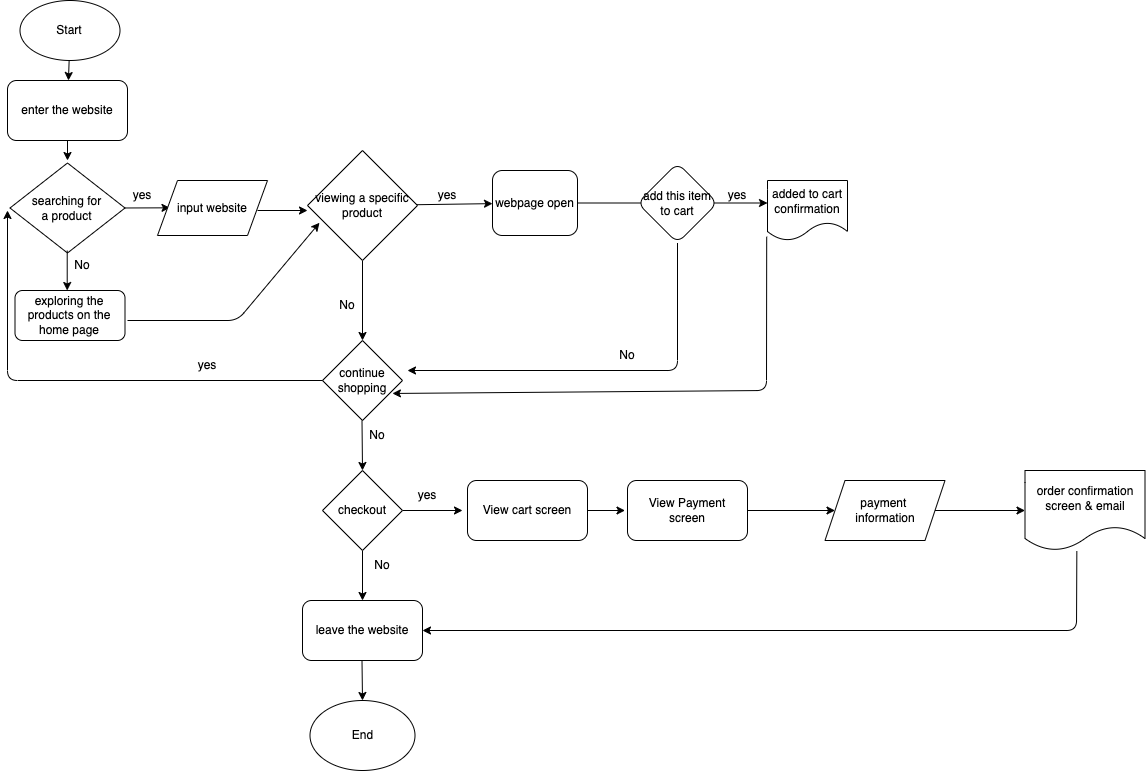

The diagram above was exported from draw.io. Its source (the exported page's mxGraphModel, read from the mxfile embedded in the PNG):
<mxGraphModel dx="397" dy="434" grid="1" gridSize="10" guides="1" tooltips="1" connect="1" arrows="1" fold="1" page="1" pageScale="1" pageWidth="850" pageHeight="1100" math="0" shadow="0">
  <root>
    <mxCell id="0" />
    <mxCell id="1" parent="0" />
    <mxCell id="62" value="" style="edgeStyle=none;html=1;" parent="1" source="2" target="61" edge="1">
      <mxGeometry relative="1" as="geometry" />
    </mxCell>
    <mxCell id="2" value="Start" style="ellipse;whiteSpace=wrap;html=1;" parent="1" vertex="1">
      <mxGeometry x="92.5" y="120" width="100" height="60" as="geometry" />
    </mxCell>
    <mxCell id="3" value="" style="endArrow=classic;html=1;" parent="1" edge="1">
      <mxGeometry width="50" height="50" relative="1" as="geometry">
        <mxPoint x="140" y="250" as="sourcePoint" />
        <mxPoint x="140" y="280" as="targetPoint" />
      </mxGeometry>
    </mxCell>
    <mxCell id="18" value="searching for&lt;br&gt;a product" style="rhombus;whiteSpace=wrap;html=1;" parent="1" vertex="1">
      <mxGeometry x="82.5" y="282.5" width="115" height="90" as="geometry" />
    </mxCell>
    <mxCell id="19" value="" style="endArrow=classic;html=1;" parent="1" edge="1">
      <mxGeometry width="50" height="50" relative="1" as="geometry">
        <mxPoint x="197.5" y="327.48" as="sourcePoint" />
        <mxPoint x="242.5" y="327.32000000000005" as="targetPoint" />
      </mxGeometry>
    </mxCell>
    <mxCell id="22" value="input website" style="shape=parallelogram;perimeter=parallelogramPerimeter;whiteSpace=wrap;html=1;fixedSize=1;" parent="1" vertex="1">
      <mxGeometry x="230" y="300" width="110" height="55" as="geometry" />
    </mxCell>
    <mxCell id="24" value="" style="endArrow=classic;html=1;" parent="1" edge="1">
      <mxGeometry width="50" height="50" relative="1" as="geometry">
        <mxPoint x="139.71" y="370" as="sourcePoint" />
        <mxPoint x="139.71" y="410" as="targetPoint" />
      </mxGeometry>
    </mxCell>
    <mxCell id="25" value="No" style="text;html=1;strokeColor=none;fillColor=none;align=center;verticalAlign=middle;whiteSpace=wrap;rounded=0;" parent="1" vertex="1">
      <mxGeometry x="125" y="370" width="60" height="30" as="geometry" />
    </mxCell>
    <mxCell id="26" value="exploring the products on the home page" style="rounded=1;whiteSpace=wrap;html=1;" parent="1" vertex="1">
      <mxGeometry x="87.5" y="410" width="110" height="50" as="geometry" />
    </mxCell>
    <mxCell id="27" value="" style="endArrow=classic;html=1;" parent="1" edge="1">
      <mxGeometry width="50" height="50" relative="1" as="geometry">
        <mxPoint x="330" y="330" as="sourcePoint" />
        <mxPoint x="380" y="330" as="targetPoint" />
      </mxGeometry>
    </mxCell>
    <mxCell id="29" value="" style="endArrow=classic;html=1;entryX=0.109;entryY=0.657;entryDx=0;entryDy=0;entryPerimeter=0;" parent="1" target="30" edge="1">
      <mxGeometry width="50" height="50" relative="1" as="geometry">
        <mxPoint x="200" y="440" as="sourcePoint" />
        <mxPoint x="379.9999999999999" y="359.9999999999999" as="targetPoint" />
        <Array as="points">
          <mxPoint x="310" y="440" />
        </Array>
      </mxGeometry>
    </mxCell>
    <mxCell id="34" value="" style="edgeStyle=none;html=1;" parent="1" source="30" target="33" edge="1">
      <mxGeometry relative="1" as="geometry" />
    </mxCell>
    <mxCell id="37" value="" style="edgeStyle=none;html=1;" parent="1" source="30" edge="1">
      <mxGeometry relative="1" as="geometry">
        <mxPoint x="435" y="460" as="targetPoint" />
      </mxGeometry>
    </mxCell>
    <mxCell id="30" value="viewing&amp;nbsp;a specific product" style="rhombus;whiteSpace=wrap;html=1;" parent="1" vertex="1">
      <mxGeometry x="380" y="270" width="110" height="110" as="geometry" />
    </mxCell>
    <mxCell id="41" value="" style="edgeStyle=none;html=1;entryX=1;entryY=0.75;entryDx=0;entryDy=0;" parent="1" source="33" target="42" edge="1">
      <mxGeometry relative="1" as="geometry">
        <mxPoint x="720" y="323" as="targetPoint" />
      </mxGeometry>
    </mxCell>
    <mxCell id="33" value="webpage open" style="rounded=1;whiteSpace=wrap;html=1;" parent="1" vertex="1">
      <mxGeometry x="565" y="290" width="85" height="65" as="geometry" />
    </mxCell>
    <mxCell id="35" value="yes" style="text;html=1;strokeColor=none;fillColor=none;align=center;verticalAlign=middle;whiteSpace=wrap;rounded=0;" parent="1" vertex="1">
      <mxGeometry x="490" y="300" width="60" height="30" as="geometry" />
    </mxCell>
    <mxCell id="38" value="No" style="text;html=1;strokeColor=none;fillColor=none;align=center;verticalAlign=middle;whiteSpace=wrap;rounded=0;" parent="1" vertex="1">
      <mxGeometry x="390" y="410" width="60" height="30" as="geometry" />
    </mxCell>
    <mxCell id="39" value="continue shopping" style="rhombus;whiteSpace=wrap;html=1;" parent="1" vertex="1">
      <mxGeometry x="395" y="460" width="80" height="80" as="geometry" />
    </mxCell>
    <mxCell id="44" value="" style="edgeStyle=none;html=1;" parent="1" source="40" edge="1">
      <mxGeometry relative="1" as="geometry">
        <mxPoint x="480" y="490" as="targetPoint" />
        <Array as="points">
          <mxPoint x="750" y="490" />
        </Array>
      </mxGeometry>
    </mxCell>
    <mxCell id="40" value="add this item to cart" style="rhombus;whiteSpace=wrap;html=1;rounded=1;" parent="1" vertex="1">
      <mxGeometry x="710" y="282.5" width="80" height="80" as="geometry" />
    </mxCell>
    <mxCell id="42" value="yes" style="text;html=1;strokeColor=none;fillColor=none;align=center;verticalAlign=middle;whiteSpace=wrap;rounded=0;" parent="1" vertex="1">
      <mxGeometry x="780" y="300" width="60" height="30" as="geometry" />
    </mxCell>
    <mxCell id="45" value="No" style="text;html=1;strokeColor=none;fillColor=none;align=center;verticalAlign=middle;whiteSpace=wrap;rounded=0;" parent="1" vertex="1">
      <mxGeometry x="670" y="460" width="60" height="30" as="geometry" />
    </mxCell>
    <mxCell id="47" value="added to cart confirmation" style="shape=document;whiteSpace=wrap;html=1;boundedLbl=1;" parent="1" vertex="1">
      <mxGeometry x="840" y="300" width="80" height="60" as="geometry" />
    </mxCell>
    <mxCell id="48" value="" style="edgeStyle=none;html=1;exitX=-0.01;exitY=0.937;exitDx=0;exitDy=0;exitPerimeter=0;entryX=0.874;entryY=0.662;entryDx=0;entryDy=0;entryPerimeter=0;" parent="1" source="47" target="39" edge="1">
      <mxGeometry relative="1" as="geometry">
        <mxPoint x="735.8659217877096" y="348.36592178770957" as="sourcePoint" />
        <mxPoint x="480" y="510" as="targetPoint" />
        <Array as="points">
          <mxPoint x="839" y="510" />
        </Array>
      </mxGeometry>
    </mxCell>
    <mxCell id="49" value="" style="endArrow=classic;html=1;exitX=0;exitY=0.5;exitDx=0;exitDy=0;" parent="1" source="39" edge="1">
      <mxGeometry width="50" height="50" relative="1" as="geometry">
        <mxPoint x="230" y="440" as="sourcePoint" />
        <mxPoint x="80" y="330" as="targetPoint" />
        <Array as="points">
          <mxPoint x="80" y="500" />
        </Array>
      </mxGeometry>
    </mxCell>
    <mxCell id="51" value="yes" style="text;html=1;strokeColor=none;fillColor=none;align=center;verticalAlign=middle;whiteSpace=wrap;rounded=0;" parent="1" vertex="1">
      <mxGeometry x="250" y="470" width="60" height="30" as="geometry" />
    </mxCell>
    <mxCell id="52" value="" style="edgeStyle=none;html=1;" parent="1" edge="1">
      <mxGeometry relative="1" as="geometry">
        <mxPoint x="434.5" y="540" as="sourcePoint" />
        <mxPoint x="435" y="590" as="targetPoint" />
      </mxGeometry>
    </mxCell>
    <mxCell id="53" value="No" style="text;html=1;strokeColor=none;fillColor=none;align=center;verticalAlign=middle;whiteSpace=wrap;rounded=0;" parent="1" vertex="1">
      <mxGeometry x="420" y="540" width="60" height="30" as="geometry" />
    </mxCell>
    <mxCell id="56" value="" style="edgeStyle=none;html=1;" parent="1" source="54" edge="1">
      <mxGeometry relative="1" as="geometry">
        <mxPoint x="435" y="720" as="targetPoint" />
      </mxGeometry>
    </mxCell>
    <mxCell id="67" value="" style="edgeStyle=none;html=1;" parent="1" source="54" edge="1">
      <mxGeometry relative="1" as="geometry">
        <mxPoint x="535" y="630" as="targetPoint" />
      </mxGeometry>
    </mxCell>
    <mxCell id="54" value="checkout" style="rhombus;whiteSpace=wrap;html=1;" parent="1" vertex="1">
      <mxGeometry x="395" y="590" width="80" height="80" as="geometry" />
    </mxCell>
    <mxCell id="57" value="End" style="ellipse;whiteSpace=wrap;html=1;" parent="1" vertex="1">
      <mxGeometry x="382.5" y="820" width="105" height="70" as="geometry" />
    </mxCell>
    <mxCell id="61" value="enter the website" style="rounded=1;whiteSpace=wrap;html=1;" parent="1" vertex="1">
      <mxGeometry x="80" y="200" width="120" height="60" as="geometry" />
    </mxCell>
    <mxCell id="63" value="leave the website" style="rounded=1;whiteSpace=wrap;html=1;" parent="1" vertex="1">
      <mxGeometry x="375" y="720" width="120" height="60" as="geometry" />
    </mxCell>
    <mxCell id="64" value="No" style="text;html=1;strokeColor=none;fillColor=none;align=center;verticalAlign=middle;whiteSpace=wrap;rounded=0;" parent="1" vertex="1">
      <mxGeometry x="425" y="670" width="60" height="30" as="geometry" />
    </mxCell>
    <mxCell id="65" value="" style="edgeStyle=none;html=1;" parent="1" edge="1">
      <mxGeometry relative="1" as="geometry">
        <mxPoint x="434.5" y="780" as="sourcePoint" />
        <mxPoint x="435" y="820" as="targetPoint" />
      </mxGeometry>
    </mxCell>
    <mxCell id="71" value="" style="edgeStyle=none;html=1;" parent="1" edge="1">
      <mxGeometry relative="1" as="geometry">
        <mxPoint x="630" y="630" as="sourcePoint" />
        <mxPoint x="697.5" y="630" as="targetPoint" />
      </mxGeometry>
    </mxCell>
    <mxCell id="69" value="yes" style="text;html=1;strokeColor=none;fillColor=none;align=center;verticalAlign=middle;whiteSpace=wrap;rounded=0;" parent="1" vertex="1">
      <mxGeometry x="470" y="600" width="60" height="30" as="geometry" />
    </mxCell>
    <mxCell id="73" value="" style="edgeStyle=none;html=1;" parent="1" target="72" edge="1">
      <mxGeometry relative="1" as="geometry">
        <mxPoint x="817.5" y="630" as="sourcePoint" />
      </mxGeometry>
    </mxCell>
    <mxCell id="75" value="" style="edgeStyle=none;html=1;" parent="1" source="72" target="74" edge="1">
      <mxGeometry relative="1" as="geometry" />
    </mxCell>
    <mxCell id="72" value="payment &lt;br&gt;information" style="shape=parallelogram;perimeter=parallelogramPerimeter;whiteSpace=wrap;html=1;fixedSize=1;" parent="1" vertex="1">
      <mxGeometry x="897.5" y="600" width="120" height="60" as="geometry" />
    </mxCell>
    <mxCell id="74" value="order confirmation screen &amp;amp; email" style="shape=document;whiteSpace=wrap;html=1;boundedLbl=1;" parent="1" vertex="1">
      <mxGeometry x="1097.5" y="590" width="120" height="80" as="geometry" />
    </mxCell>
    <mxCell id="76" value="" style="endArrow=classic;html=1;entryX=1;entryY=0.5;entryDx=0;entryDy=0;exitX=0.432;exitY=1.007;exitDx=0;exitDy=0;exitPerimeter=0;" parent="1" source="74" target="63" edge="1">
      <mxGeometry width="50" height="50" relative="1" as="geometry">
        <mxPoint x="820" y="640" as="sourcePoint" />
        <mxPoint x="870" y="590" as="targetPoint" />
        <Array as="points">
          <mxPoint x="1149" y="750" />
        </Array>
      </mxGeometry>
    </mxCell>
    <mxCell id="78" value="&lt;span&gt;View Payment&lt;/span&gt;&lt;br&gt;&lt;span&gt;screen&lt;/span&gt;" style="rounded=1;whiteSpace=wrap;html=1;" parent="1" vertex="1">
      <mxGeometry x="700" y="600" width="120" height="60" as="geometry" />
    </mxCell>
    <mxCell id="79" value="View cart screen" style="rounded=1;whiteSpace=wrap;html=1;" parent="1" vertex="1">
      <mxGeometry x="540" y="600" width="120" height="60" as="geometry" />
    </mxCell>
    <mxCell id="80" value="yes" style="text;html=1;strokeColor=none;fillColor=none;align=center;verticalAlign=middle;whiteSpace=wrap;rounded=0;" vertex="1" parent="1">
      <mxGeometry x="185" y="300" width="60" height="30" as="geometry" />
    </mxCell>
  </root>
</mxGraphModel>